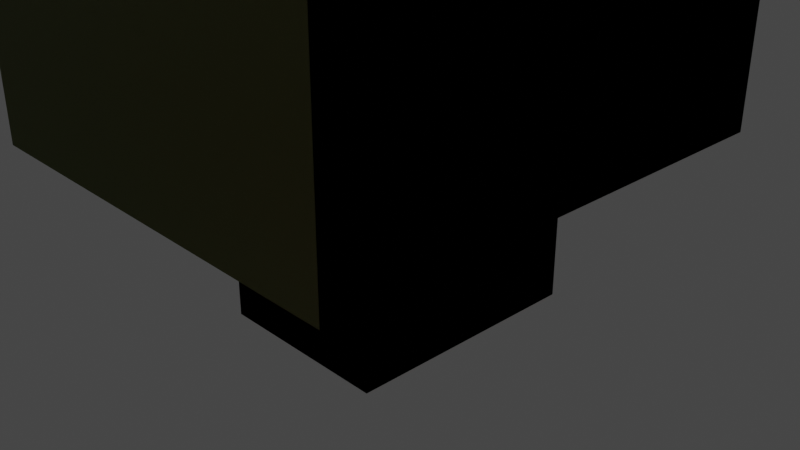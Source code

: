 # Source: Juan_Jose_Salazar_Villegas.blend  (saved by Blender 3.4.6; exported with 4.5.12 LTS)
import bpy
from mathutils import Matrix  # noqa: F401  (used for matrix-valued properties, if any)

bpy.ops.wm.read_factory_settings(use_empty=True)
scene = bpy.context.scene
scene.name = 'Scene'

# ---- collections
col_collection = bpy.data.collections.new('Collection'); scene.collection.children.link(col_collection)

# ---- materials (node trees are filled in below, after node groups)
mat_material_002 = bpy.data.materials.new('Material.002')
mat_material_002.use_transparent_shadow = False
mat_material = bpy.data.materials.new('Material')
mat_material.alpha_threshold = 0.0
mat_material.use_transparent_shadow = False
mat_material.roughness = 0.5
mat_material.line_color = (0.0, 0.0, 0.0, 1.0)
mat_material_001 = bpy.data.materials.new('Material.001')
mat_material_001.use_transparent_shadow = False
mat_material_003 = bpy.data.materials.new('Material.003')
mat_material_003.use_transparent_shadow = False
mat_material_004 = bpy.data.materials.new('Material.004')
mat_material_004.alpha_threshold = 0.0
mat_material_004.use_transparent_shadow = False
mat_material_004.roughness = 0.5
mat_material_004.line_color = (0.0, 0.0, 0.0, 1.0)

# ---- material node trees
mat_material_002.use_nodes = True; mat_material_002.node_tree.nodes.clear()
_N = mat_material_002.node_tree.nodes; _L = mat_material_002.node_tree.links
n0 = _N.new('ShaderNodeBsdfPrincipled'); n0.name = 'Principled BSDF'; n0.location = (10, 300)
n0.distribution = 'GGX'
n0.subsurface_method = 'RANDOM_WALK_SKIN'
n0.inputs[0].default_value = (0.3428, 0.06292, 0.004541, 0.431)
n0.inputs[3].default_value = 1.45
n0.inputs[27].default_value = (0.0, 0.0, 0.0, 1.0)
n0.inputs[28].default_value = 1.0
n1 = _N.new('ShaderNodeOutputMaterial'); n1.name = 'Material Output'; n1.location = (300, 300)
_L.new(n0.outputs[0], n1.inputs[0])
n1.is_active_output = True
mat_material.use_nodes = True; mat_material.node_tree.nodes.clear()
_N = mat_material.node_tree.nodes; _L = mat_material.node_tree.links
n0 = _N.new('ShaderNodeOutputMaterial'); n0.name = 'Material Output'; n0.location = (300, 300)
n1 = _N.new('ShaderNodeBsdfPrincipled'); n1.name = 'Principled BSDF'; n1.location = (10, 300)
n1.distribution = 'GGX'
n1.subsurface_method = 'RANDOM_WALK_SKIN'
n1.inputs[0].default_value = (0.8, 0.1997, 0.05993, 1.0)
n1.inputs[3].default_value = 1.45
n1.inputs[27].default_value = (0.0, 0.0, 0.0, 1.0)
n1.inputs[28].default_value = 1.0
_L.new(n1.outputs[0], n0.inputs[0])
n0.is_active_output = True
mat_material_001.use_nodes = True; mat_material_001.node_tree.nodes.clear()
_N = mat_material_001.node_tree.nodes; _L = mat_material_001.node_tree.links
n0 = _N.new('ShaderNodeBsdfPrincipled'); n0.name = 'Principled BSDF'; n0.location = (10, 300)
n0.distribution = 'GGX'
n0.subsurface_method = 'RANDOM_WALK_SKIN'
n0.inputs[0].default_value = (0.0, 0.8, 0.08008, 1.0)
n0.inputs[3].default_value = 1.45
n0.inputs[27].default_value = (0.0, 0.0, 0.0, 1.0)
n0.inputs[28].default_value = 1.0
n1 = _N.new('ShaderNodeOutputMaterial'); n1.name = 'Material Output'; n1.location = (300, 300)
_L.new(n0.outputs[0], n1.inputs[0])
n1.is_active_output = True
mat_material_003.use_nodes = True; mat_material_003.node_tree.nodes.clear()
_N = mat_material_003.node_tree.nodes; _L = mat_material_003.node_tree.links
n0 = _N.new('ShaderNodeBsdfPrincipled'); n0.name = 'Principled BSDF'; n0.location = (10, 300)
n0.distribution = 'GGX'
n0.subsurface_method = 'RANDOM_WALK_SKIN'
n0.inputs[0].default_value = (0.2235, 0.2641, 0.07469, 1.0)
n0.inputs[3].default_value = 1.45
n0.inputs[27].default_value = (0.0, 0.0, 0.0, 1.0)
n0.inputs[28].default_value = 1.0
n1 = _N.new('ShaderNodeOutputMaterial'); n1.name = 'Material Output'; n1.location = (300, 300)
_L.new(n0.outputs[0], n1.inputs[0])
n1.is_active_output = True
mat_material_004.use_nodes = True; mat_material_004.node_tree.nodes.clear()
_N = mat_material_004.node_tree.nodes; _L = mat_material_004.node_tree.links
n0 = _N.new('ShaderNodeOutputMaterial'); n0.name = 'Material Output'; n0.location = (300, 300)
n1 = _N.new('ShaderNodeBsdfPrincipled'); n1.name = 'Principled BSDF'; n1.location = (10, 300)
n1.distribution = 'GGX'
n1.subsurface_method = 'RANDOM_WALK_SKIN'
n1.inputs[0].default_value = (0.8, 0.1997, 0.05993, 1.0)
n1.inputs[3].default_value = 1.45
n1.inputs[27].default_value = (0.0, 0.0, 0.0, 1.0)
n1.inputs[28].default_value = 1.0
_L.new(n1.outputs[0], n0.inputs[0])
n0.is_active_output = True

# ---- world
world_world = bpy.data.worlds.new('World'); scene.world = world_world
world_world.use_nodes = True; world_world.node_tree.nodes.clear()
_N = world_world.node_tree.nodes; _L = world_world.node_tree.links
n0 = _N.new('ShaderNodeOutputWorld'); n0.name = 'World Output'; n0.location = (300, 300)
n1 = _N.new('ShaderNodeBackground'); n1.name = 'Background'; n1.location = (10, 300)
n1.inputs[0].default_value = (0.05088, 0.05088, 0.05088, 1.0)
_L.new(n1.outputs[0], n0.inputs[0])
n0.is_active_output = True
world_world.color = (0.05088, 0.05088, 0.05088)
world_world.use_sun_shadow = False
world_world.sun_shadow_jitter_overblur = 0.0

# ---- cameras
cam_camera = bpy.data.cameras.new('Camera')
cam_camera.clip_end = 100.0
cam_camera.ortho_scale = 7.314

# ---- lights
light_light = bpy.data.lights.new('Light', 'POINT')
light_light.transmission_factor = 0.0
light_light.energy = 1000.0
light_light.shadow_soft_size = 0.1
light_light.shadow_maximum_resolution = 0.006
light_light.use_absolute_resolution = True

# ---- meshes
me_cube_002 = bpy.data.meshes.new('Cube.002')
me_cube_002.from_pydata([(-1.0, -1.0, -1.0), (-1.0, -1.0, 1.0), (-1.0, 1.0, -1.0), (-1.0, 1.0, 1.0), (1.0, -1.0, -1.0), (1.0, -1.0, 1.0), (1.0, 1.0, -1.0), (1.0, 1.0, 1.0)], [], [(0, 1, 3, 2), (2, 3, 7, 6), (6, 7, 5, 4), (4, 5, 1, 0), (2, 6, 4, 0), (7, 3, 1, 5)])
_uv = me_cube_002.uv_layers.new(name='UVMap')
_uv.uv.foreach_set('vector', [0.375, 0.0, 0.625, 0.0, 0.625, 0.25, 0.375, 0.25, 0.375, 0.25, 0.625, 0.25, 0.625, 0.5, 0.375, 0.5, 0.375, 0.5, 0.625, 0.5, 0.625, 0.75, 0.375, 0.75, 0.375, 0.75, 0.625, 0.75, 0.625, 1.0, 0.375, 1.0, 0.125, 0.5, 0.375, 0.5, 0.375, 0.75, 0.125, 0.75, 0.625, 0.5, 0.875, 0.5, 0.875, 0.75, 0.625, 0.75])
me_cube_002.materials.append(mat_material_002)
me_cube_002.update()
me_cube = bpy.data.meshes.new('Cube')
me_cube.from_pydata([(1.0, 1.0, 1.0), (1.0, 1.0, -1.0), (1.0, -1.0, 1.0), (1.0, -1.0, -1.0), (-1.0, 1.0, 1.0), (-1.0, 1.0, -1.0), (-1.0, -1.0, 1.0), (-1.0, -1.0, -1.0)], [], [(0, 4, 6, 2), (3, 2, 6, 7), (7, 6, 4, 5), (5, 1, 3, 7), (1, 0, 2, 3), (5, 4, 0, 1)])
_uv = me_cube.uv_layers.new(name='UVMap')
_uv.uv.foreach_set('vector', [0.625, 0.5, 0.875, 0.5, 0.875, 0.75, 0.625, 0.75, 0.375, 0.75, 0.625, 0.75, 0.625, 1.0, 0.375, 1.0, 0.375, 0.0, 0.625, 0.0, 0.625, 0.25, 0.375, 0.25, 0.125, 0.5, 0.375, 0.5, 0.375, 0.75, 0.125, 0.75, 0.375, 0.5, 0.625, 0.5, 0.625, 0.75, 0.375, 0.75, 0.375, 0.25, 0.625, 0.25, 0.625, 0.5, 0.375, 0.5])
me_cube.materials.append(mat_material)
me_cube.use_mirror_vertex_groups = False
me_cube.update()
me_cube_001 = bpy.data.meshes.new('Cube.001')
me_cube_001.from_pydata([(-1.247, -2.333, -1.385), (-1.247, -2.333, 1.385), (-1.247, 2.333, -1.385), (-1.247, 2.333, 1.385), (1.247, -2.333, -1.385), (1.247, -2.333, 1.385), (1.247, 2.333, -1.385), (1.247, 2.333, 1.385), (0.1183, 0.777, 1.325), (0.1183, 0.777, 0.2624), (0.1183, -0.9468, 1.325), (0.1183, -0.9468, 0.2624), (1.195, 0.777, 1.325), (1.195, 0.777, 0.2624), (1.195, -0.9468, 1.325), (1.195, -0.9468, 0.2624)], [], [(0, 1, 3, 2), (2, 3, 7, 6), (6, 7, 5, 4), (4, 5, 1, 0), (2, 6, 4, 0), (7, 3, 1, 5), (8, 9, 11, 10), (10, 11, 15, 14), (14, 15, 13, 12), (12, 13, 9, 8), (10, 14, 12, 8), (15, 11, 9, 13)])
_uv = me_cube_001.uv_layers.new(name='UVMap')
_uv.uv.foreach_set('vector', [0.375, 0.0, 0.625, 0.0, 0.625, 0.25, 0.375, 0.25, 0.375, 0.25, 0.625, 0.25, 0.625, 0.5, 0.375, 0.5, 0.375, 0.5, 0.625, 0.5, 0.625, 0.75, 0.375, 0.75, 0.375, 0.75, 0.625, 0.75, 0.625, 1.0, 0.375, 1.0, 0.125, 0.5, 0.375, 0.5, 0.375, 0.75, 0.125, 0.75, 0.625, 0.5, 0.875, 0.5, 0.875, 0.75, 0.625, 0.75, 0.375, 0.0, 0.625, 0.0, 0.625, 0.25, 0.375, 0.25, 0.375, 0.25, 0.625, 0.25, 0.625, 0.5, 0.375, 0.5, 0.375, 0.5, 0.625, 0.5, 0.625, 0.75, 0.375, 0.75, 0.375, 0.75, 0.625, 0.75, 0.625, 1.0, 0.375, 1.0, 0.125, 0.5, 0.375, 0.5, 0.375, 0.75, 0.125, 0.75, 0.625, 0.5, 0.875, 0.5, 0.875, 0.75, 0.625, 0.75])
me_cube_001.materials.append(mat_material_001)
me_cube_001.update()
me_cube_003 = bpy.data.meshes.new('Cube.003')
me_cube_003.from_pydata([(-1.247, -2.333, -1.385), (-1.247, -2.333, 1.385), (-1.247, 2.333, -1.385), (-1.247, 2.333, 1.385), (1.247, -2.333, -1.385), (1.247, -2.333, 1.385), (1.247, 2.333, -1.385), (1.247, 2.333, 1.385), (0.1183, 0.777, 1.325), (0.1183, 0.777, 0.2624), (0.1183, -0.9468, 1.325), (0.1183, -0.9468, 0.2624), (1.195, 0.777, 1.325), (1.195, 0.777, 0.2624), (1.195, -0.9468, 1.325), (1.195, -0.9468, 0.2624), (-1.247, 2.333, -1.866), (-1.247, -2.333, -1.866), (1.247, 2.333, -1.866), (1.247, -2.333, -1.866), (1.247, 2.361, -1.396), (-1.247, 2.361, -1.396), (-1.247, 2.361, -1.876), (-1.247, -2.306, -1.876), (1.247, 2.361, -1.876), (1.247, -2.306, -1.876), (-1.247, 2.333, 1.385), (-1.247, 2.333, -1.385), (1.247, 2.333, -1.385), (1.247, 2.333, 1.385)], [], [(0, 1, 26, 27), (2, 3, 7, 6), (28, 29, 5, 4), (4, 5, 1, 0), (4, 0, 17, 19), (29, 26, 1, 5), (8, 9, 11, 10), (10, 11, 15, 14), (14, 15, 13, 12), (12, 13, 9, 8), (10, 14, 12, 8), (15, 11, 9, 13), (18, 19, 25, 24), (27, 28, 20, 21), (0, 27, 16, 17), (28, 4, 19, 18), (22, 24, 25, 23), (21, 20, 24, 22), (17, 16, 22, 23), (16, 27, 21, 22), (19, 17, 23, 25), (28, 18, 24, 20), (3, 2, 27, 26), (2, 6, 28, 27), (7, 3, 26, 29), (6, 7, 29, 28)])
_uv = me_cube_003.uv_layers.new(name='UVMap')
_uv.uv.foreach_set('vector', [0.375, 0.0, 0.625, 0.0, 0.625, 0.25, 0.375, 0.25, 0.375, 0.25, 0.625, 0.25, 0.625, 0.5, 0.375, 0.5, 0.375, 0.5, 0.625, 0.5, 0.625, 0.75, 0.375, 0.75, 0.375, 0.75, 0.625, 0.75, 0.625, 1.0, 0.375, 1.0, 0.375, 0.75, 0.375, 1.0, 0.375, 1.0, 0.375, 0.75, 0.625, 0.5, 0.875, 0.5, 0.875, 0.75, 0.625, 0.75, 0.375, 0.0, 0.625, 0.0, 0.625, 0.25, 0.375, 0.25, 0.375, 0.25, 0.625, 0.25, 0.625, 0.5, 0.375, 0.5, 0.375, 0.5, 0.625, 0.5, 0.625, 0.75, 0.375, 0.75, 0.375, 0.75, 0.625, 0.75, 0.625, 1.0, 0.375, 1.0, 0.125, 0.5, 0.375, 0.5, 0.375, 0.75, 0.125, 0.75, 0.625, 0.5, 0.875, 0.5, 0.875, 0.75, 0.625, 0.75, 0.375, 0.5, 0.375, 0.75, 0.375, 0.75, 0.375, 0.5, 0.375, 0.25, 0.375, 0.5, 0.375, 0.5, 0.375, 0.25, 0.375, 0.0, 0.375, 0.25, 0.375, 0.25, 0.375, 0.0, 0.375, 0.5, 0.375, 0.75, 0.375, 0.75, 0.375, 0.5, 0.125, 0.5, 0.375, 0.5, 0.375, 0.75, 0.125, 0.75, 0.375, 0.25, 0.375, 0.5, 0.375, 0.5, 0.375, 0.25, 0.375, 0.0, 0.375, 0.25, 0.375, 0.25, 0.375, 0.0, 0.375, 0.25, 0.375, 0.25, 0.375, 0.25, 0.375, 0.25, 0.375, 0.75, 0.375, 1.0, 0.375, 1.0, 0.375, 0.75, 0.375, 0.5, 0.375, 0.5, 0.375, 0.5, 0.375, 0.5, 0.625, 0.25, 0.375, 0.25, 0.375, 0.25, 0.625, 0.25, 0.375, 0.25, 0.375, 0.5, 0.375, 0.5, 0.375, 0.25, 0.625, 0.5, 0.625, 0.25, 0.625, 0.25, 0.625, 0.5, 0.375, 0.5, 0.625, 0.5, 0.625, 0.5, 0.375, 0.5])
me_cube_003.materials.append(mat_material_003)
me_cube_003.update()
me_cube_004 = bpy.data.meshes.new('Cube.004')
me_cube_004.from_pydata([(1.0, 1.0, 1.0), (1.0, 1.0, -1.0), (1.0, -1.0, 1.0), (1.0, -1.0, -1.0), (-1.0, 1.0, 1.0), (-1.0, 1.0, -1.0), (-1.0, -1.0, 1.0), (-1.0, -1.0, -1.0)], [], [(0, 4, 6, 2), (3, 2, 6, 7), (7, 6, 4, 5), (5, 1, 3, 7), (1, 0, 2, 3), (5, 4, 0, 1)])
_uv = me_cube_004.uv_layers.new(name='UVMap')
_uv.uv.foreach_set('vector', [0.625, 0.5, 0.875, 0.5, 0.875, 0.75, 0.625, 0.75, 0.375, 0.75, 0.625, 0.75, 0.625, 1.0, 0.375, 1.0, 0.375, 0.0, 0.625, 0.0, 0.625, 0.25, 0.375, 0.25, 0.125, 0.5, 0.375, 0.5, 0.375, 0.75, 0.125, 0.75, 0.375, 0.5, 0.625, 0.5, 0.625, 0.75, 0.375, 0.75, 0.375, 0.25, 0.625, 0.25, 0.625, 0.5, 0.375, 0.5])
me_cube_004.materials.append(mat_material_004)
me_cube_004.use_mirror_vertex_groups = False
me_cube_004.update()

# ---- objects
ob_tronco = bpy.data.objects.new('Tronco', me_cube_002)
ob_light = bpy.data.objects.new('Light', light_light)
ob_cube = bpy.data.objects.new('Cube', me_cube)
ob_camera = bpy.data.objects.new('Camera', cam_camera)
ob_cube_001 = bpy.data.objects.new('Cube.001', me_cube_001)
ob_cube_003 = bpy.data.objects.new('Cube.003', me_cube_003)
ob_cube_004 = bpy.data.objects.new('Cube.004', me_cube_004)

# ---- transforms, parenting, visibility, modifiers, constraints
ob_tronco.location = (1.614, -6.587, 0.06949)
ob_tronco.scale = (6.958, 1.0, 0.6643)
ob_light.location = (4.076, 1.005, 5.904)
ob_light.rotation_euler = (0.6503, 0.05522, 1.866)
ob_light.lock_rotations_4d = False
ob_light.empty_display_type = 'ARROWS'
ob_light.color = (0.0, 0.0, 0.0, 0.0)
ob_light.lineart.crease_threshold = 0.0
ob_cube.location = (0.0, 0.0, 0.0)
ob_cube.scale = (0.9764, 1.332, 1.0)
ob_cube.lock_rotations_4d = False
ob_cube.empty_display_type = 'ARROWS'
ob_cube.lineart.crease_threshold = 0.0
ob_camera.location = (7.359, -6.926, 4.958)
ob_camera.rotation_euler = (1.109, 0.0, 0.8149)
ob_camera.lock_rotations_4d = False
ob_camera.empty_display_type = 'ARROWS'
ob_camera.color = (0.0, 0.0, 0.0, 0.0)
ob_camera.display_type = 'WIRE'
ob_camera.lineart.crease_threshold = 0.0
ob_cube_001.location = (-0.1238, -0.1161, 3.478)
ob_cube_001.rotation_euler = (-3.142, -0.0, 0.0)
ob_cube_001.scale = (1.858, 1.16, 1.883)
ob_cube_003.location = (-0.1238, -0.1161, 3.478)
ob_cube_003.rotation_euler = (-3.142, -0.0, 0.0)
ob_cube_003.scale = (1.858, 1.16, 1.883)
ob_cube_004.location = (0.0, 0.0, 0.0)
ob_cube_004.scale = (0.9764, 1.332, 1.0)
ob_cube_004.lock_rotations_4d = False
ob_cube_004.empty_display_type = 'ARROWS'
ob_cube_004.lineart.crease_threshold = 0.0

# ---- collection membership
scene.collection.objects.link(ob_tronco)
scene.collection.objects.link(ob_light)
col_collection.objects.link(ob_cube)
col_collection.objects.link(ob_camera)
col_collection.objects.link(ob_cube_001)
col_collection.objects.link(ob_cube_003)
col_collection.objects.link(ob_cube_004)

# ---- scene / render settings (as saved in the file)
scene.camera = ob_camera
scene.frame_start = 1; scene.frame_end = 250; scene.frame_set(1)
scene.render.engine = 'BLENDER_EEVEE_NEXT'
scene.cycles.sampling_pattern = 'TABULATED_SOBOL'
scene.cycles.use_light_tree = False
scene.view_settings.view_transform = 'Filmic'
bpy.context.view_layer.update()
